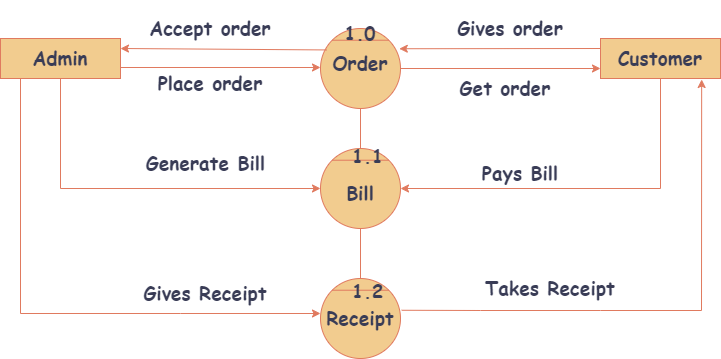

The diagram above was exported from draw.io. Its source (the exported page's mxGraphModel, read from the mxfile embedded in the PNG):
<mxGraphModel dx="1434" dy="772" grid="1" gridSize="10" guides="1" tooltips="1" connect="1" arrows="1" fold="1" page="1" pageScale="1" pageWidth="850" pageHeight="1100" math="0" shadow="0">
  <root>
    <mxCell id="0" />
    <mxCell id="1" parent="0" />
    <mxCell id="Xb0_MfRVNSE-etzpqCps-1" value="" style="ellipse;whiteSpace=wrap;html=1;aspect=fixed;fontFamily=Comic Sans MS;fontSize=19;fontStyle=1;labelBackgroundColor=none;fillColor=#F2CC8F;strokeColor=#E07A5F;fontColor=#393C56;" parent="1" vertex="1">
      <mxGeometry x="360" y="80" width="80" height="80" as="geometry" />
    </mxCell>
    <mxCell id="Xb0_MfRVNSE-etzpqCps-2" value="" style="ellipse;whiteSpace=wrap;html=1;aspect=fixed;fontFamily=Comic Sans MS;fontSize=19;fontStyle=1;labelBackgroundColor=none;fillColor=#F2CC8F;strokeColor=#E07A5F;fontColor=#393C56;" parent="1" vertex="1">
      <mxGeometry x="360" y="200" width="80" height="80" as="geometry" />
    </mxCell>
    <mxCell id="Xb0_MfRVNSE-etzpqCps-3" value="" style="ellipse;whiteSpace=wrap;html=1;aspect=fixed;fontFamily=Comic Sans MS;fontSize=19;fontStyle=1;labelBackgroundColor=none;fillColor=#F2CC8F;strokeColor=#E07A5F;fontColor=#393C56;" parent="1" vertex="1">
      <mxGeometry x="360" y="330" width="80" height="80" as="geometry" />
    </mxCell>
    <mxCell id="Xb0_MfRVNSE-etzpqCps-4" value="" style="rounded=0;whiteSpace=wrap;html=1;fontFamily=Comic Sans MS;fontSize=19;fontStyle=1;labelBackgroundColor=none;fillColor=#F2CC8F;strokeColor=#E07A5F;fontColor=#393C56;" parent="1" vertex="1">
      <mxGeometry x="40" y="90" width="120" height="40" as="geometry" />
    </mxCell>
    <mxCell id="Xb0_MfRVNSE-etzpqCps-5" value="" style="rounded=0;whiteSpace=wrap;html=1;fontFamily=Comic Sans MS;fontSize=19;fontStyle=1;labelBackgroundColor=none;fillColor=#F2CC8F;strokeColor=#E07A5F;fontColor=#393C56;" parent="1" vertex="1">
      <mxGeometry x="640" y="90" width="120" height="40" as="geometry" />
    </mxCell>
    <mxCell id="Xb0_MfRVNSE-etzpqCps-6" value="" style="endArrow=classic;html=1;rounded=0;entryX=0;entryY=0.75;entryDx=0;entryDy=0;exitX=1;exitY=0.5;exitDx=0;exitDy=0;fontFamily=Comic Sans MS;fontSize=19;fontStyle=1;labelBackgroundColor=none;strokeColor=#E07A5F;fontColor=default;" parent="1" source="Xb0_MfRVNSE-etzpqCps-1" target="Xb0_MfRVNSE-etzpqCps-5" edge="1">
      <mxGeometry width="50" height="50" relative="1" as="geometry">
        <mxPoint x="440" y="110" as="sourcePoint" />
        <mxPoint x="490" y="60" as="targetPoint" />
      </mxGeometry>
    </mxCell>
    <mxCell id="Xb0_MfRVNSE-etzpqCps-7" value="" style="endArrow=classic;html=1;rounded=0;exitX=0;exitY=0.25;exitDx=0;exitDy=0;entryX=0.985;entryY=0.253;entryDx=0;entryDy=0;entryPerimeter=0;fontFamily=Comic Sans MS;fontSize=19;fontStyle=1;labelBackgroundColor=none;strokeColor=#E07A5F;fontColor=default;" parent="1" source="Xb0_MfRVNSE-etzpqCps-5" target="Xb0_MfRVNSE-etzpqCps-1" edge="1">
      <mxGeometry width="50" height="50" relative="1" as="geometry">
        <mxPoint x="590" y="70" as="sourcePoint" />
        <mxPoint x="450" y="100" as="targetPoint" />
      </mxGeometry>
    </mxCell>
    <mxCell id="Xb0_MfRVNSE-etzpqCps-9" value="" style="endArrow=classic;html=1;rounded=0;entryX=0;entryY=0.375;entryDx=0;entryDy=0;entryPerimeter=0;fontFamily=Comic Sans MS;fontSize=19;fontStyle=1;labelBackgroundColor=none;strokeColor=#E07A5F;fontColor=default;" parent="1" edge="1">
      <mxGeometry width="50" height="50" relative="1" as="geometry">
        <mxPoint x="160" y="119" as="sourcePoint" />
        <mxPoint x="360" y="119" as="targetPoint" />
      </mxGeometry>
    </mxCell>
    <mxCell id="Xb0_MfRVNSE-etzpqCps-10" value="" style="endArrow=classic;html=1;rounded=0;entryX=1;entryY=0.25;entryDx=0;entryDy=0;exitX=0.075;exitY=0.268;exitDx=0;exitDy=0;exitPerimeter=0;fontFamily=Comic Sans MS;fontSize=19;fontStyle=1;labelBackgroundColor=none;strokeColor=#E07A5F;fontColor=default;" parent="1" source="Xb0_MfRVNSE-etzpqCps-1" target="Xb0_MfRVNSE-etzpqCps-4" edge="1">
      <mxGeometry width="50" height="50" relative="1" as="geometry">
        <mxPoint x="360" y="90" as="sourcePoint" />
        <mxPoint x="410" y="40" as="targetPoint" />
      </mxGeometry>
    </mxCell>
    <mxCell id="Xb0_MfRVNSE-etzpqCps-11" value="" style="endArrow=classic;html=1;rounded=0;exitX=0.5;exitY=1;exitDx=0;exitDy=0;entryX=0;entryY=0.5;entryDx=0;entryDy=0;fontFamily=Comic Sans MS;fontSize=19;fontStyle=1;labelBackgroundColor=none;strokeColor=#E07A5F;fontColor=default;" parent="1" source="Xb0_MfRVNSE-etzpqCps-4" target="Xb0_MfRVNSE-etzpqCps-2" edge="1">
      <mxGeometry width="50" height="50" relative="1" as="geometry">
        <mxPoint x="110" y="210" as="sourcePoint" />
        <mxPoint x="360" y="248" as="targetPoint" />
        <Array as="points">
          <mxPoint x="100" y="240" />
        </Array>
      </mxGeometry>
    </mxCell>
    <mxCell id="Xb0_MfRVNSE-etzpqCps-12" value="" style="endArrow=classic;html=1;rounded=0;exitX=0.5;exitY=1;exitDx=0;exitDy=0;entryX=1;entryY=0.5;entryDx=0;entryDy=0;fontFamily=Comic Sans MS;fontSize=19;fontStyle=1;labelBackgroundColor=none;strokeColor=#E07A5F;fontColor=default;" parent="1" source="Xb0_MfRVNSE-etzpqCps-5" target="Xb0_MfRVNSE-etzpqCps-2" edge="1">
      <mxGeometry width="50" height="50" relative="1" as="geometry">
        <mxPoint x="410" y="300" as="sourcePoint" />
        <mxPoint x="700" y="240" as="targetPoint" />
        <Array as="points">
          <mxPoint x="700" y="240" />
        </Array>
      </mxGeometry>
    </mxCell>
    <mxCell id="Xb0_MfRVNSE-etzpqCps-13" value="" style="endArrow=classic;html=1;rounded=0;fontFamily=Comic Sans MS;fontSize=19;fontStyle=1;labelBackgroundColor=none;strokeColor=#E07A5F;fontColor=default;" parent="1" edge="1">
      <mxGeometry width="50" height="50" relative="1" as="geometry">
        <mxPoint x="60" y="130" as="sourcePoint" />
        <mxPoint x="360" y="365" as="targetPoint" />
        <Array as="points">
          <mxPoint x="60" y="365" />
          <mxPoint x="220" y="365" />
        </Array>
      </mxGeometry>
    </mxCell>
    <mxCell id="Xb0_MfRVNSE-etzpqCps-15" value="" style="endArrow=none;html=1;rounded=0;entryX=0.5;entryY=1;entryDx=0;entryDy=0;exitX=0.5;exitY=0;exitDx=0;exitDy=0;fontFamily=Comic Sans MS;fontSize=19;fontStyle=1;labelBackgroundColor=none;strokeColor=#E07A5F;fontColor=default;" parent="1" source="Xb0_MfRVNSE-etzpqCps-2" target="Xb0_MfRVNSE-etzpqCps-1" edge="1">
      <mxGeometry width="50" height="50" relative="1" as="geometry">
        <mxPoint x="410" y="210" as="sourcePoint" />
        <mxPoint x="460" y="160" as="targetPoint" />
      </mxGeometry>
    </mxCell>
    <mxCell id="Xb0_MfRVNSE-etzpqCps-16" value="" style="endArrow=none;html=1;rounded=0;exitX=0.5;exitY=0;exitDx=0;exitDy=0;fontFamily=Comic Sans MS;fontSize=19;fontStyle=1;labelBackgroundColor=none;strokeColor=#E07A5F;fontColor=default;" parent="1" source="Xb0_MfRVNSE-etzpqCps-3" edge="1">
      <mxGeometry width="50" height="50" relative="1" as="geometry">
        <mxPoint x="350" y="330" as="sourcePoint" />
        <mxPoint x="400" y="280" as="targetPoint" />
      </mxGeometry>
    </mxCell>
    <mxCell id="Xb0_MfRVNSE-etzpqCps-17" value="" style="endArrow=classic;html=1;rounded=0;entryX=0.843;entryY=1.025;entryDx=0;entryDy=0;entryPerimeter=0;exitX=1.015;exitY=0.397;exitDx=0;exitDy=0;exitPerimeter=0;fontFamily=Comic Sans MS;fontSize=19;fontStyle=1;labelBackgroundColor=none;strokeColor=#E07A5F;fontColor=default;" parent="1" source="Xb0_MfRVNSE-etzpqCps-3" target="Xb0_MfRVNSE-etzpqCps-5" edge="1">
      <mxGeometry width="50" height="50" relative="1" as="geometry">
        <mxPoint x="440" y="380" as="sourcePoint" />
        <mxPoint x="490" y="330" as="targetPoint" />
        <Array as="points">
          <mxPoint x="520" y="362" />
          <mxPoint x="640" y="362" />
          <mxPoint x="741" y="362" />
        </Array>
      </mxGeometry>
    </mxCell>
    <mxCell id="Xb0_MfRVNSE-etzpqCps-19" value="&lt;span style=&quot;font-size: 19px;&quot;&gt;Admin&lt;/span&gt;" style="text;html=1;strokeColor=none;fillColor=none;align=center;verticalAlign=middle;whiteSpace=wrap;rounded=0;fontFamily=Comic Sans MS;fontSize=19;fontStyle=1;labelBackgroundColor=none;fontColor=#393C56;" parent="1" vertex="1">
      <mxGeometry x="70" y="95" width="60" height="30" as="geometry" />
    </mxCell>
    <mxCell id="Xb0_MfRVNSE-etzpqCps-20" value="&lt;span style=&quot;font-size: 19px;&quot;&gt;Customer&lt;/span&gt;" style="text;html=1;strokeColor=none;fillColor=none;align=center;verticalAlign=middle;whiteSpace=wrap;rounded=0;fontFamily=Comic Sans MS;fontSize=19;fontStyle=1;labelBackgroundColor=none;fontColor=#393C56;" parent="1" vertex="1">
      <mxGeometry x="670" y="95" width="60" height="30" as="geometry" />
    </mxCell>
    <mxCell id="Xb0_MfRVNSE-etzpqCps-21" value="&lt;span style=&quot;font-size: 19px;&quot;&gt;Order&lt;/span&gt;" style="text;html=1;strokeColor=none;fillColor=none;align=center;verticalAlign=middle;whiteSpace=wrap;rounded=0;fontFamily=Comic Sans MS;fontSize=19;fontStyle=1;labelBackgroundColor=none;fontColor=#393C56;" parent="1" vertex="1">
      <mxGeometry x="370" y="100" width="60" height="30" as="geometry" />
    </mxCell>
    <mxCell id="Xb0_MfRVNSE-etzpqCps-23" value="&lt;span style=&quot;font-size: 19px;&quot;&gt;Bill&lt;/span&gt;" style="text;html=1;strokeColor=none;fillColor=none;align=center;verticalAlign=middle;whiteSpace=wrap;rounded=0;fontFamily=Comic Sans MS;fontSize=19;fontStyle=1;labelBackgroundColor=none;fontColor=#393C56;" parent="1" vertex="1">
      <mxGeometry x="370" y="230" width="60" height="30" as="geometry" />
    </mxCell>
    <mxCell id="Xb0_MfRVNSE-etzpqCps-24" value="&lt;span style=&quot;font-size: 19px;&quot;&gt;Receipt&lt;/span&gt;" style="text;html=1;strokeColor=none;fillColor=none;align=center;verticalAlign=middle;whiteSpace=wrap;rounded=0;fontFamily=Comic Sans MS;fontSize=19;fontStyle=1;labelBackgroundColor=none;fontColor=#393C56;" parent="1" vertex="1">
      <mxGeometry x="370" y="355" width="60" height="30" as="geometry" />
    </mxCell>
    <mxCell id="Xb0_MfRVNSE-etzpqCps-25" value="&lt;span style=&quot;font-size: 19px;&quot;&gt;Accept order&lt;/span&gt;" style="text;html=1;strokeColor=none;fillColor=none;align=center;verticalAlign=middle;whiteSpace=wrap;rounded=0;fontFamily=Comic Sans MS;fontSize=19;fontStyle=1;labelBackgroundColor=none;fontColor=#393C56;" parent="1" vertex="1">
      <mxGeometry x="180" y="65" width="140" height="30" as="geometry" />
    </mxCell>
    <mxCell id="Xb0_MfRVNSE-etzpqCps-26" value="&lt;span style=&quot;font-size: 19px;&quot;&gt;Place order&lt;/span&gt;" style="text;html=1;strokeColor=none;fillColor=none;align=center;verticalAlign=middle;whiteSpace=wrap;rounded=0;fontFamily=Comic Sans MS;fontSize=19;fontStyle=1;labelBackgroundColor=none;fontColor=#393C56;" parent="1" vertex="1">
      <mxGeometry x="190" y="120" width="120" height="30" as="geometry" />
    </mxCell>
    <mxCell id="Xb0_MfRVNSE-etzpqCps-27" value="&lt;span style=&quot;font-size: 19px;&quot;&gt;Gives order&lt;/span&gt;" style="text;html=1;strokeColor=none;fillColor=none;align=center;verticalAlign=middle;whiteSpace=wrap;rounded=0;fontFamily=Comic Sans MS;fontSize=19;fontStyle=1;labelBackgroundColor=none;fontColor=#393C56;" parent="1" vertex="1">
      <mxGeometry x="495" y="65" width="110" height="30" as="geometry" />
    </mxCell>
    <mxCell id="Xb0_MfRVNSE-etzpqCps-28" value="&lt;span style=&quot;font-size: 19px;&quot;&gt;Get order&lt;/span&gt;" style="text;html=1;strokeColor=none;fillColor=none;align=center;verticalAlign=middle;whiteSpace=wrap;rounded=0;fontFamily=Comic Sans MS;fontSize=19;fontStyle=1;labelBackgroundColor=none;fontColor=#393C56;" parent="1" vertex="1">
      <mxGeometry x="495" y="125" width="100" height="30" as="geometry" />
    </mxCell>
    <mxCell id="Xb0_MfRVNSE-etzpqCps-29" value="&lt;span style=&quot;font-size: 19px;&quot;&gt;Generate Bill&lt;/span&gt;" style="text;html=1;strokeColor=none;fillColor=none;align=center;verticalAlign=middle;whiteSpace=wrap;rounded=0;fontFamily=Comic Sans MS;fontSize=19;fontStyle=1;labelBackgroundColor=none;fontColor=#393C56;" parent="1" vertex="1">
      <mxGeometry x="182.5" y="200" width="125" height="30" as="geometry" />
    </mxCell>
    <mxCell id="Xb0_MfRVNSE-etzpqCps-30" value="&lt;span style=&quot;font-size: 19px;&quot;&gt;Pays Bill&lt;/span&gt;" style="text;html=1;strokeColor=none;fillColor=none;align=center;verticalAlign=middle;whiteSpace=wrap;rounded=0;fontFamily=Comic Sans MS;fontSize=19;fontStyle=1;labelBackgroundColor=none;fontColor=#393C56;" parent="1" vertex="1">
      <mxGeometry x="520" y="210" width="80" height="30" as="geometry" />
    </mxCell>
    <mxCell id="Xb0_MfRVNSE-etzpqCps-31" value="&lt;span style=&quot;font-size: 19px;&quot;&gt;Gives Receipt&lt;/span&gt;" style="text;html=1;strokeColor=none;fillColor=none;align=center;verticalAlign=middle;whiteSpace=wrap;rounded=0;fontFamily=Comic Sans MS;fontSize=19;fontStyle=1;labelBackgroundColor=none;fontColor=#393C56;" parent="1" vertex="1">
      <mxGeometry x="180" y="330" width="130" height="30" as="geometry" />
    </mxCell>
    <mxCell id="Xb0_MfRVNSE-etzpqCps-32" value="&lt;span style=&quot;font-size: 19px;&quot;&gt;Takes Receipt&lt;/span&gt;" style="text;html=1;strokeColor=none;fillColor=none;align=center;verticalAlign=middle;whiteSpace=wrap;rounded=0;fontFamily=Comic Sans MS;fontSize=19;fontStyle=1;labelBackgroundColor=none;fontColor=#393C56;" parent="1" vertex="1">
      <mxGeometry x="520" y="325" width="140" height="30" as="geometry" />
    </mxCell>
    <mxCell id="Xb0_MfRVNSE-etzpqCps-34" value="" style="endArrow=none;html=1;rounded=0;entryX=1;entryY=0;entryDx=0;entryDy=0;exitX=0;exitY=0;exitDx=0;exitDy=0;fontFamily=Comic Sans MS;fontSize=19;fontStyle=1;labelBackgroundColor=none;strokeColor=#E07A5F;fontColor=default;" parent="1" source="Xb0_MfRVNSE-etzpqCps-3" target="Xb0_MfRVNSE-etzpqCps-3" edge="1">
      <mxGeometry width="50" height="50" relative="1" as="geometry">
        <mxPoint x="360" y="355" as="sourcePoint" />
        <mxPoint x="410" y="305" as="targetPoint" />
      </mxGeometry>
    </mxCell>
    <mxCell id="q96DtJdUrRxvKHWqUwsg-2" value="" style="endArrow=none;html=1;rounded=0;entryX=0;entryY=0;entryDx=0;entryDy=0;exitX=1;exitY=0;exitDx=0;exitDy=0;fontFamily=Comic Sans MS;fontSize=19;fontStyle=1;labelBackgroundColor=none;strokeColor=#E07A5F;fontColor=default;" parent="1" source="Xb0_MfRVNSE-etzpqCps-2" target="Xb0_MfRVNSE-etzpqCps-2" edge="1">
      <mxGeometry width="50" height="50" relative="1" as="geometry">
        <mxPoint x="382" y="352" as="sourcePoint" />
        <mxPoint x="438" y="352" as="targetPoint" />
      </mxGeometry>
    </mxCell>
    <mxCell id="q96DtJdUrRxvKHWqUwsg-3" value="" style="endArrow=none;html=1;rounded=0;entryX=1;entryY=0;entryDx=0;entryDy=0;exitX=0;exitY=0;exitDx=0;exitDy=0;fontFamily=Comic Sans MS;fontSize=19;fontStyle=1;labelBackgroundColor=none;strokeColor=#E07A5F;fontColor=default;" parent="1" source="Xb0_MfRVNSE-etzpqCps-1" target="Xb0_MfRVNSE-etzpqCps-1" edge="1">
      <mxGeometry width="50" height="50" relative="1" as="geometry">
        <mxPoint x="392" y="362" as="sourcePoint" />
        <mxPoint x="448" y="362" as="targetPoint" />
      </mxGeometry>
    </mxCell>
    <mxCell id="q96DtJdUrRxvKHWqUwsg-6" value="&lt;p style=&quot;line-height: 150%; font-size: 19px;&quot;&gt;&lt;font style=&quot;font-size: 19px;&quot;&gt;1.0&lt;/font&gt;&lt;/p&gt;" style="text;html=1;strokeColor=none;fillColor=none;align=center;verticalAlign=middle;whiteSpace=wrap;rounded=0;strokeWidth=0;opacity=0;fontFamily=Comic Sans MS;fontSize=19;fontStyle=1;labelBackgroundColor=none;fontColor=#393C56;" parent="1" vertex="1">
      <mxGeometry x="370" y="70" width="60" height="30" as="geometry" />
    </mxCell>
    <mxCell id="q96DtJdUrRxvKHWqUwsg-7" value="&lt;div style=&quot;text-align: center; font-size: 19px;&quot;&gt;&lt;span style=&quot;background-color: initial; font-size: 19px;&quot;&gt;&lt;font style=&quot;font-size: 19px;&quot;&gt;1.1&lt;/font&gt;&lt;/span&gt;&lt;/div&gt;" style="text;whiteSpace=wrap;html=1;fontFamily=Comic Sans MS;fontSize=19;fontStyle=1;labelBackgroundColor=none;fontColor=#393C56;" parent="1" vertex="1">
      <mxGeometry x="390" y="190" width="50" height="40" as="geometry" />
    </mxCell>
    <mxCell id="q96DtJdUrRxvKHWqUwsg-8" value="&lt;div style=&quot;text-align: center; font-size: 19px;&quot;&gt;&lt;span style=&quot;background-color: initial; font-size: 19px;&quot;&gt;&lt;font style=&quot;font-size: 19px;&quot;&gt;1.2&lt;/font&gt;&lt;/span&gt;&lt;/div&gt;" style="text;whiteSpace=wrap;html=1;fontFamily=Comic Sans MS;fontSize=19;fontStyle=1;labelBackgroundColor=none;fontColor=#393C56;" parent="1" vertex="1">
      <mxGeometry x="390" y="325" width="50" height="40" as="geometry" />
    </mxCell>
  </root>
</mxGraphModel>